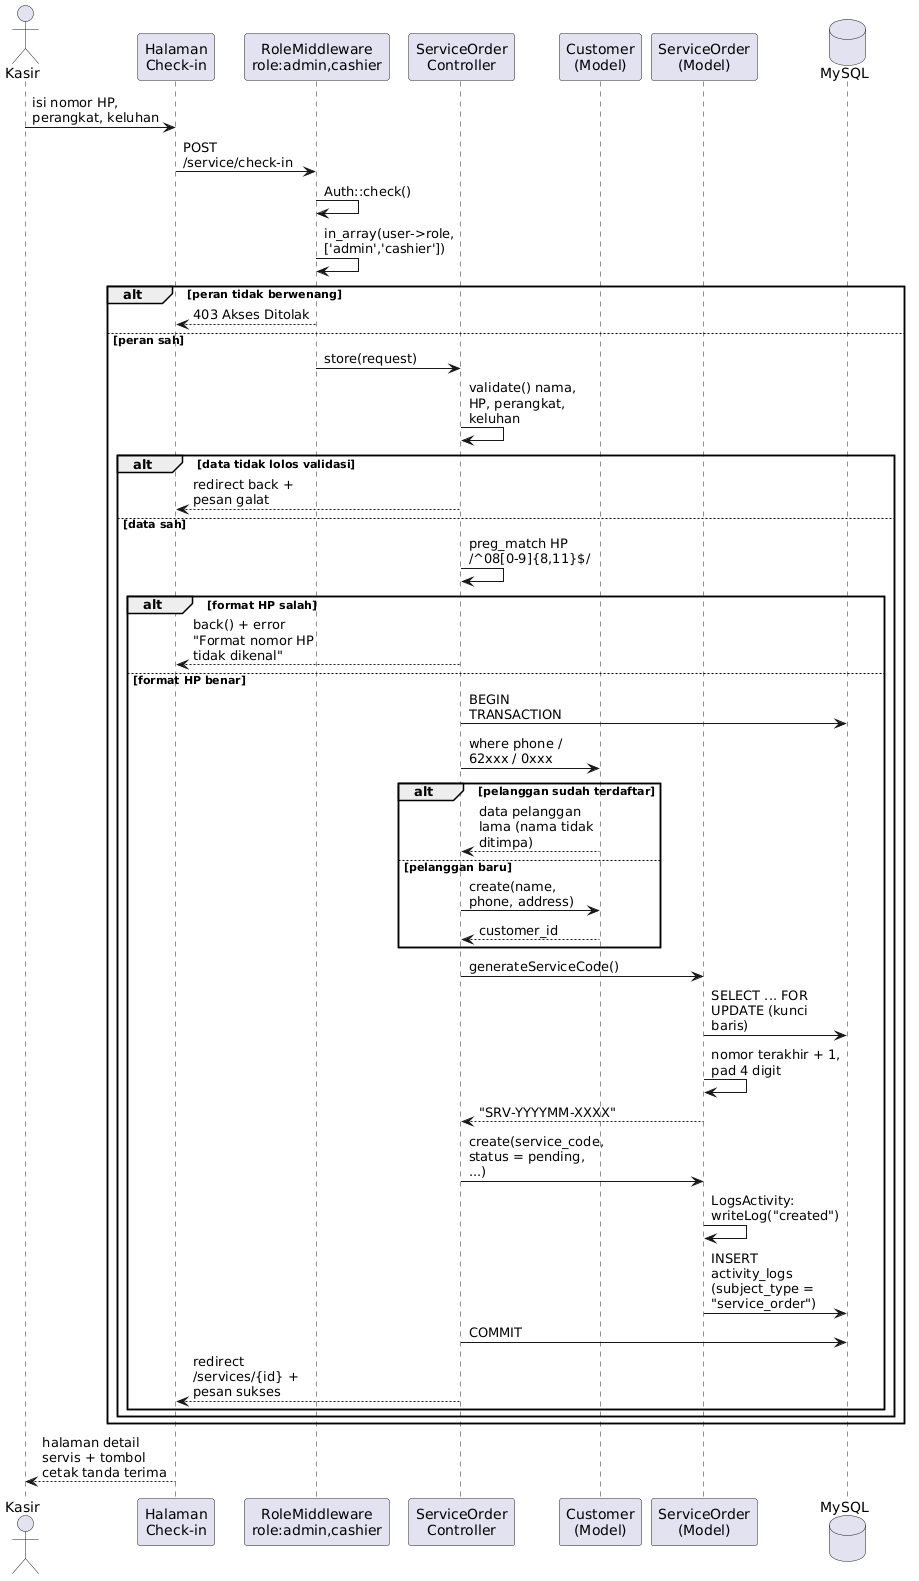

The diagram above was rendered by PlantUML. Its source (embedded in the PNG):
@startuml
' ==============================================================
'  DIAGRAM URUTAN - CHECK-IN SERVIS (KASIR)
'  Sumber: ServiceOrderController::store()
' ==============================================================
skinparam sequenceMessageAlign left
skinparam responseMessageBelowArrow true
skinparam maxMessageSize 130

actor "Kasir" as Kasir
participant "Halaman\nCheck-in" as UI
participant "RoleMiddleware\nrole:admin,cashier" as MW
participant "ServiceOrder\nController" as SOC
participant "Customer\n(Model)" as Cust
participant "ServiceOrder\n(Model)" as SO
database "MySQL" as DB

Kasir -> UI : isi nomor HP, perangkat, keluhan
UI -> MW : POST /service/check-in
MW -> MW : Auth::check()
MW -> MW : in_array(user->role, ['admin','cashier'])
alt peran tidak berwenang
  MW --> UI : 403 Akses Ditolak
else peran sah
  MW -> SOC : store(request)
  SOC -> SOC : validate() nama, HP, perangkat, keluhan
  alt data tidak lolos validasi
    SOC --> UI : redirect back + pesan galat
  else data sah
    SOC -> SOC : preg_match HP /^08[0-9]{8,11}$/
    alt format HP salah
      SOC --> UI : back() + error "Format nomor HP tidak dikenal"
    else format HP benar
      SOC -> DB : BEGIN TRANSACTION
      SOC -> Cust : where phone / 62xxx / 0xxx
      alt pelanggan sudah terdaftar
        Cust --> SOC : data pelanggan lama (nama tidak ditimpa)
      else pelanggan baru
        SOC -> Cust : create(name, phone, address)
        Cust --> SOC : customer_id
      end
      SOC -> SO : generateServiceCode()
      SO -> DB : SELECT ... FOR UPDATE (kunci baris)
      SO -> SO : nomor terakhir + 1, pad 4 digit
      SO --> SOC : "SRV-YYYYMM-XXXX"
      SOC -> SO : create(service_code, status = pending, ...)
      SO -> SO : LogsActivity: writeLog("created")
      SO -> DB : INSERT activity_logs (subject_type = "service_order")
      SOC -> DB : COMMIT
      SOC --> UI : redirect /services/{id} + pesan sukses
    end
  end
end
UI --> Kasir : halaman detail servis + tombol cetak tanda terima
@enduml